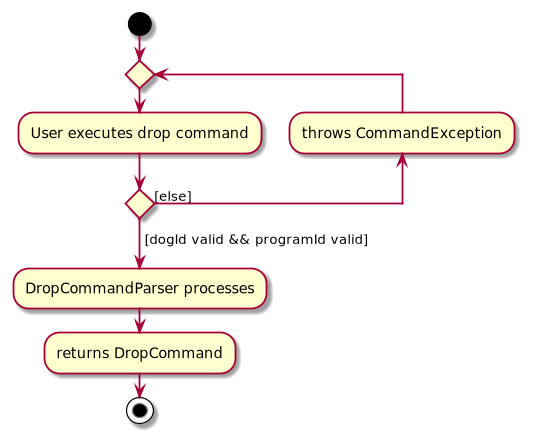

The diagram above was rendered by PlantUML. Its source (embedded in the PNG):
@startuml
'https://plantuml.com/activity-diagram-beta

start
repeat
  :User executes drop command;
  backward:throws CommandException;
repeat while () is ([else])
->[dogId valid && programId valid];
:DropCommandParser processes;
:returns DropCommand;
stop

@enduml